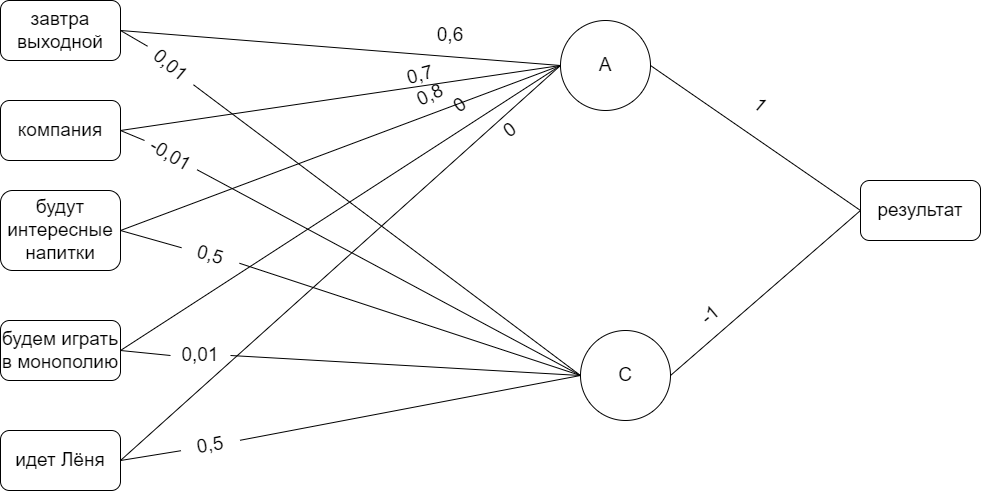

The diagram above was exported from draw.io. Its source (the exported page's mxGraphModel, read from the mxfile embedded in the PNG):
<mxGraphModel dx="1236" dy="1057" grid="1" gridSize="10" guides="1" tooltips="1" connect="1" arrows="1" fold="1" page="1" pageScale="1" pageWidth="827" pageHeight="1169" math="0" shadow="0">
  <root>
    <mxCell id="0" />
    <mxCell id="1" parent="0" />
    <mxCell id="BLfC4kZrOQAQ4TvvF6aW-6" value="&lt;div style=&quot;font-size: 19px&quot;&gt;завтра&lt;/div&gt;&lt;div style=&quot;font-size: 19px&quot;&gt;выходной&lt;/div&gt;" style="rounded=1;whiteSpace=wrap;html=1;fontSize=19;" parent="1" vertex="1">
      <mxGeometry x="110" y="100" width="120" height="60" as="geometry" />
    </mxCell>
    <mxCell id="BLfC4kZrOQAQ4TvvF6aW-7" value="&lt;div style=&quot;font-size: 19px&quot;&gt;компания&lt;/div&gt;" style="rounded=1;whiteSpace=wrap;html=1;fontSize=19;" parent="1" vertex="1">
      <mxGeometry x="110" y="200" width="120" height="60" as="geometry" />
    </mxCell>
    <mxCell id="BLfC4kZrOQAQ4TvvF6aW-8" value="&lt;div style=&quot;font-size: 19px;&quot;&gt;будут интересные напитки&lt;/div&gt;" style="rounded=1;whiteSpace=wrap;html=1;fontSize=19;" parent="1" vertex="1">
      <mxGeometry x="110" y="290" width="120" height="80" as="geometry" />
    </mxCell>
    <mxCell id="BLfC4kZrOQAQ4TvvF6aW-9" value="&lt;div style=&quot;font-size: 19px;&quot;&gt;будем играть в монополию&lt;/div&gt;" style="rounded=1;whiteSpace=wrap;html=1;fontSize=19;" parent="1" vertex="1">
      <mxGeometry x="110" y="420" width="120" height="60" as="geometry" />
    </mxCell>
    <mxCell id="BLfC4kZrOQAQ4TvvF6aW-10" value="&lt;div style=&quot;font-size: 19px;&quot;&gt;идет Лёня&lt;/div&gt;" style="rounded=1;whiteSpace=wrap;html=1;fontSize=19;" parent="1" vertex="1">
      <mxGeometry x="110" y="530" width="120" height="60" as="geometry" />
    </mxCell>
    <mxCell id="BLfC4kZrOQAQ4TvvF6aW-22" value="C" style="ellipse;whiteSpace=wrap;html=1;fontSize=19;" parent="1" vertex="1">
      <mxGeometry x="690" y="430" width="90" height="90" as="geometry" />
    </mxCell>
    <mxCell id="BLfC4kZrOQAQ4TvvF6aW-25" value="" style="endArrow=none;html=1;rounded=0;entryX=1;entryY=0.5;entryDx=0;entryDy=0;exitX=0;exitY=0.5;exitDx=0;exitDy=0;fontSize=19;startArrow=none;" parent="1" source="BLfC4kZrOQAQ4TvvF6aW-37" target="BLfC4kZrOQAQ4TvvF6aW-8" edge="1">
      <mxGeometry width="50" height="50" relative="1" as="geometry">
        <mxPoint x="650" y="590" as="sourcePoint" />
        <mxPoint x="370" y="570" as="targetPoint" />
      </mxGeometry>
    </mxCell>
    <mxCell id="BLfC4kZrOQAQ4TvvF6aW-27" value="" style="endArrow=none;html=1;rounded=0;exitX=1;exitY=0.5;exitDx=0;exitDy=0;entryX=0;entryY=0.5;entryDx=0;entryDy=0;fontSize=19;startArrow=none;" parent="1" source="BLfC4kZrOQAQ4TvvF6aW-80" target="BLfC4kZrOQAQ4TvvF6aW-22" edge="1">
      <mxGeometry width="50" height="50" relative="1" as="geometry">
        <mxPoint x="368.1907786235772" y="524.73939570023" as="sourcePoint" />
        <mxPoint x="700" y="540" as="targetPoint" />
      </mxGeometry>
    </mxCell>
    <mxCell id="BLfC4kZrOQAQ4TvvF6aW-28" value="результат" style="rounded=1;whiteSpace=wrap;html=1;fontSize=19;" parent="1" vertex="1">
      <mxGeometry x="970" y="280" width="120" height="60" as="geometry" />
    </mxCell>
    <mxCell id="BLfC4kZrOQAQ4TvvF6aW-30" value="" style="endArrow=none;html=1;rounded=0;entryX=0;entryY=0.5;entryDx=0;entryDy=0;exitX=1;exitY=0.5;exitDx=0;exitDy=0;fontSize=19;" parent="1" source="BLfC4kZrOQAQ4TvvF6aW-22" target="BLfC4kZrOQAQ4TvvF6aW-28" edge="1">
      <mxGeometry width="50" height="50" relative="1" as="geometry">
        <mxPoint x="510" y="490" as="sourcePoint" />
        <mxPoint x="560" y="440" as="targetPoint" />
      </mxGeometry>
    </mxCell>
    <mxCell id="BLfC4kZrOQAQ4TvvF6aW-37" value="0,5" style="text;html=1;strokeColor=none;fillColor=none;align=center;verticalAlign=middle;whiteSpace=wrap;rounded=0;fontSize=19;rotation=15;" parent="1" vertex="1">
      <mxGeometry x="290" y="340" width="60" height="30" as="geometry" />
    </mxCell>
    <mxCell id="BLfC4kZrOQAQ4TvvF6aW-46" value="" style="endArrow=none;html=1;rounded=0;entryX=1;entryY=0.5;entryDx=0;entryDy=0;exitX=0;exitY=0.5;exitDx=0;exitDy=0;fontSize=19;" parent="1" source="BLfC4kZrOQAQ4TvvF6aW-22" target="BLfC4kZrOQAQ4TvvF6aW-37" edge="1">
      <mxGeometry width="50" height="50" relative="1" as="geometry">
        <mxPoint x="690" y="445" as="sourcePoint" />
        <mxPoint x="230" y="330" as="targetPoint" />
      </mxGeometry>
    </mxCell>
    <mxCell id="BLfC4kZrOQAQ4TvvF6aW-48" value="" style="endArrow=none;html=1;rounded=0;exitX=0;exitY=0.5;exitDx=0;exitDy=0;fontSize=19;startArrow=none;" parent="1" source="BLfC4kZrOQAQ4TvvF6aW-84" edge="1">
      <mxGeometry width="50" height="50" relative="1" as="geometry">
        <mxPoint x="690" y="445" as="sourcePoint" />
        <mxPoint x="230" y="230" as="targetPoint" />
      </mxGeometry>
    </mxCell>
    <mxCell id="BLfC4kZrOQAQ4TvvF6aW-50" value="" style="endArrow=none;html=1;rounded=0;entryX=1;entryY=0.5;entryDx=0;entryDy=0;exitX=0;exitY=0.5;exitDx=0;exitDy=0;fontSize=19;startArrow=none;" parent="1" source="BLfC4kZrOQAQ4TvvF6aW-82" target="BLfC4kZrOQAQ4TvvF6aW-6" edge="1">
      <mxGeometry width="50" height="50" relative="1" as="geometry">
        <mxPoint x="690" y="445" as="sourcePoint" />
        <mxPoint x="315.9807621135333" y="190" as="targetPoint" />
      </mxGeometry>
    </mxCell>
    <mxCell id="BLfC4kZrOQAQ4TvvF6aW-53" value="" style="endArrow=none;html=1;rounded=0;entryX=1;entryY=0.5;entryDx=0;entryDy=0;exitX=0;exitY=0.5;exitDx=0;exitDy=0;fontSize=19;startArrow=none;" parent="1" source="BLfC4kZrOQAQ4TvvF6aW-78" target="BLfC4kZrOQAQ4TvvF6aW-9" edge="1">
      <mxGeometry width="50" height="50" relative="1" as="geometry">
        <mxPoint x="690" y="475" as="sourcePoint" />
        <mxPoint x="330" y="450" as="targetPoint" />
      </mxGeometry>
    </mxCell>
    <mxCell id="BLfC4kZrOQAQ4TvvF6aW-54" value="A" style="ellipse;whiteSpace=wrap;html=1;fontSize=19;" parent="1" vertex="1">
      <mxGeometry x="670" y="120" width="90" height="90" as="geometry" />
    </mxCell>
    <mxCell id="BLfC4kZrOQAQ4TvvF6aW-56" value="" style="endArrow=none;html=1;rounded=0;fontSize=19;entryX=0;entryY=0.5;entryDx=0;entryDy=0;exitX=1;exitY=0.5;exitDx=0;exitDy=0;" parent="1" source="BLfC4kZrOQAQ4TvvF6aW-10" target="BLfC4kZrOQAQ4TvvF6aW-54" edge="1">
      <mxGeometry width="50" height="50" relative="1" as="geometry">
        <mxPoint x="510" y="330" as="sourcePoint" />
        <mxPoint x="560" y="280" as="targetPoint" />
      </mxGeometry>
    </mxCell>
    <mxCell id="BLfC4kZrOQAQ4TvvF6aW-57" value="" style="endArrow=none;html=1;rounded=0;fontSize=19;entryX=0;entryY=0.5;entryDx=0;entryDy=0;exitX=1;exitY=0.5;exitDx=0;exitDy=0;" parent="1" source="BLfC4kZrOQAQ4TvvF6aW-9" target="BLfC4kZrOQAQ4TvvF6aW-54" edge="1">
      <mxGeometry width="50" height="50" relative="1" as="geometry">
        <mxPoint x="210" y="472.5" as="sourcePoint" />
        <mxPoint x="670" y="37.5" as="targetPoint" />
      </mxGeometry>
    </mxCell>
    <mxCell id="BLfC4kZrOQAQ4TvvF6aW-58" value="" style="endArrow=none;html=1;rounded=0;fontSize=19;entryX=0;entryY=0.5;entryDx=0;entryDy=0;exitX=1;exitY=0.5;exitDx=0;exitDy=0;" parent="1" source="BLfC4kZrOQAQ4TvvF6aW-8" target="BLfC4kZrOQAQ4TvvF6aW-54" edge="1">
      <mxGeometry width="50" height="50" relative="1" as="geometry">
        <mxPoint x="250" y="580" as="sourcePoint" />
        <mxPoint x="710" y="145" as="targetPoint" />
      </mxGeometry>
    </mxCell>
    <mxCell id="BLfC4kZrOQAQ4TvvF6aW-59" value="" style="endArrow=none;html=1;rounded=0;fontSize=19;entryX=0;entryY=0.5;entryDx=0;entryDy=0;" parent="1" target="BLfC4kZrOQAQ4TvvF6aW-54" edge="1">
      <mxGeometry width="50" height="50" relative="1" as="geometry">
        <mxPoint x="230" y="230" as="sourcePoint" />
        <mxPoint x="720" y="155" as="targetPoint" />
      </mxGeometry>
    </mxCell>
    <mxCell id="BLfC4kZrOQAQ4TvvF6aW-60" value="" style="endArrow=none;html=1;rounded=0;fontSize=19;entryX=1;entryY=0.5;entryDx=0;entryDy=0;exitX=0;exitY=0.5;exitDx=0;exitDy=0;" parent="1" source="BLfC4kZrOQAQ4TvvF6aW-54" target="BLfC4kZrOQAQ4TvvF6aW-6" edge="1">
      <mxGeometry width="50" height="50" relative="1" as="geometry">
        <mxPoint x="510" y="330" as="sourcePoint" />
        <mxPoint x="560" y="280" as="targetPoint" />
      </mxGeometry>
    </mxCell>
    <mxCell id="BLfC4kZrOQAQ4TvvF6aW-61" value="0,6" style="text;html=1;strokeColor=none;fillColor=none;align=center;verticalAlign=middle;whiteSpace=wrap;rounded=0;fontSize=19;rotation=0;" parent="1" vertex="1">
      <mxGeometry x="530" y="120" width="60" height="30" as="geometry" />
    </mxCell>
    <mxCell id="BLfC4kZrOQAQ4TvvF6aW-62" value="0,7" style="text;html=1;strokeColor=none;fillColor=none;align=center;verticalAlign=middle;whiteSpace=wrap;rounded=0;fontSize=19;rotation=-15;" parent="1" vertex="1">
      <mxGeometry x="500" y="160" width="60" height="30" as="geometry" />
    </mxCell>
    <mxCell id="BLfC4kZrOQAQ4TvvF6aW-64" value="0,8" style="text;html=1;strokeColor=none;fillColor=none;align=center;verticalAlign=middle;whiteSpace=wrap;rounded=0;fontSize=19;rotation=-25;" parent="1" vertex="1">
      <mxGeometry x="510" y="180" width="60" height="30" as="geometry" />
    </mxCell>
    <mxCell id="BLfC4kZrOQAQ4TvvF6aW-65" value="0" style="text;html=1;strokeColor=none;fillColor=none;align=center;verticalAlign=middle;whiteSpace=wrap;rounded=0;fontSize=19;rotation=-35;" parent="1" vertex="1">
      <mxGeometry x="540" y="190" width="60" height="30" as="geometry" />
    </mxCell>
    <mxCell id="BLfC4kZrOQAQ4TvvF6aW-67" value="0" style="text;html=1;strokeColor=none;fillColor=none;align=center;verticalAlign=middle;whiteSpace=wrap;rounded=0;fontSize=19;rotation=-35;" parent="1" vertex="1">
      <mxGeometry x="590" y="215" width="60" height="30" as="geometry" />
    </mxCell>
    <mxCell id="BLfC4kZrOQAQ4TvvF6aW-68" value="" style="endArrow=none;html=1;rounded=0;fontSize=19;entryX=1;entryY=0.5;entryDx=0;entryDy=0;exitX=0;exitY=0.5;exitDx=0;exitDy=0;" parent="1" source="BLfC4kZrOQAQ4TvvF6aW-28" target="BLfC4kZrOQAQ4TvvF6aW-54" edge="1">
      <mxGeometry width="50" height="50" relative="1" as="geometry">
        <mxPoint x="510" y="330" as="sourcePoint" />
        <mxPoint x="560" y="280" as="targetPoint" />
      </mxGeometry>
    </mxCell>
    <mxCell id="BLfC4kZrOQAQ4TvvF6aW-78" value="0,01" style="text;html=1;strokeColor=none;fillColor=none;align=center;verticalAlign=middle;whiteSpace=wrap;rounded=0;fontSize=19;rotation=0;" parent="1" vertex="1">
      <mxGeometry x="280" y="440" width="60" height="30" as="geometry" />
    </mxCell>
    <mxCell id="BLfC4kZrOQAQ4TvvF6aW-79" value="" style="endArrow=none;html=1;rounded=0;entryX=1;entryY=0.5;entryDx=0;entryDy=0;exitX=0;exitY=0.5;exitDx=0;exitDy=0;fontSize=19;" parent="1" source="BLfC4kZrOQAQ4TvvF6aW-22" target="BLfC4kZrOQAQ4TvvF6aW-78" edge="1">
      <mxGeometry width="50" height="50" relative="1" as="geometry">
        <mxPoint x="690" y="475" as="sourcePoint" />
        <mxPoint x="230" y="450" as="targetPoint" />
      </mxGeometry>
    </mxCell>
    <mxCell id="BLfC4kZrOQAQ4TvvF6aW-80" value="0,5" style="text;html=1;strokeColor=none;fillColor=none;align=center;verticalAlign=middle;whiteSpace=wrap;rounded=0;fontSize=19;rotation=-10;" parent="1" vertex="1">
      <mxGeometry x="290" y="530" width="60" height="30" as="geometry" />
    </mxCell>
    <mxCell id="BLfC4kZrOQAQ4TvvF6aW-81" value="" style="endArrow=none;html=1;rounded=0;exitX=1;exitY=0.5;exitDx=0;exitDy=0;entryX=0;entryY=0.5;entryDx=0;entryDy=0;fontSize=19;startArrow=none;" parent="1" source="BLfC4kZrOQAQ4TvvF6aW-10" target="BLfC4kZrOQAQ4TvvF6aW-80" edge="1">
      <mxGeometry width="50" height="50" relative="1" as="geometry">
        <mxPoint x="230" y="560" as="sourcePoint" />
        <mxPoint x="690" y="475" as="targetPoint" />
      </mxGeometry>
    </mxCell>
    <mxCell id="BLfC4kZrOQAQ4TvvF6aW-82" value="0,01" style="text;html=1;strokeColor=none;fillColor=none;align=center;verticalAlign=middle;whiteSpace=wrap;rounded=0;fontSize=19;rotation=40;" parent="1" vertex="1">
      <mxGeometry x="250" y="150" width="60" height="30" as="geometry" />
    </mxCell>
    <mxCell id="BLfC4kZrOQAQ4TvvF6aW-83" value="" style="endArrow=none;html=1;rounded=0;entryX=1;entryY=0.5;entryDx=0;entryDy=0;exitX=0;exitY=0.5;exitDx=0;exitDy=0;fontSize=19;" parent="1" source="BLfC4kZrOQAQ4TvvF6aW-22" target="BLfC4kZrOQAQ4TvvF6aW-82" edge="1">
      <mxGeometry width="50" height="50" relative="1" as="geometry">
        <mxPoint x="690" y="475" as="sourcePoint" />
        <mxPoint x="230" y="130" as="targetPoint" />
      </mxGeometry>
    </mxCell>
    <mxCell id="BLfC4kZrOQAQ4TvvF6aW-84" value="-0,01" style="text;html=1;strokeColor=none;fillColor=none;align=center;verticalAlign=middle;whiteSpace=wrap;rounded=0;fontSize=19;rotation=30;" parent="1" vertex="1">
      <mxGeometry x="250" y="240" width="60" height="30" as="geometry" />
    </mxCell>
    <mxCell id="BLfC4kZrOQAQ4TvvF6aW-85" value="" style="endArrow=none;html=1;rounded=0;exitX=0;exitY=0.5;exitDx=0;exitDy=0;fontSize=19;" parent="1" source="BLfC4kZrOQAQ4TvvF6aW-22" target="BLfC4kZrOQAQ4TvvF6aW-84" edge="1">
      <mxGeometry width="50" height="50" relative="1" as="geometry">
        <mxPoint x="690" y="475" as="sourcePoint" />
        <mxPoint x="230" y="230" as="targetPoint" />
      </mxGeometry>
    </mxCell>
    <mxCell id="BLfC4kZrOQAQ4TvvF6aW-86" value="1" style="text;html=1;strokeColor=none;fillColor=none;align=center;verticalAlign=middle;whiteSpace=wrap;rounded=0;fontSize=19;rotation=40;" parent="1" vertex="1">
      <mxGeometry x="840" y="190" width="60" height="30" as="geometry" />
    </mxCell>
    <mxCell id="BLfC4kZrOQAQ4TvvF6aW-89" value="-1" style="text;html=1;strokeColor=none;fillColor=none;align=center;verticalAlign=middle;whiteSpace=wrap;rounded=0;fontSize=19;rotation=-40;" parent="1" vertex="1">
      <mxGeometry x="790" y="400" width="60" height="30" as="geometry" />
    </mxCell>
  </root>
</mxGraphModel>